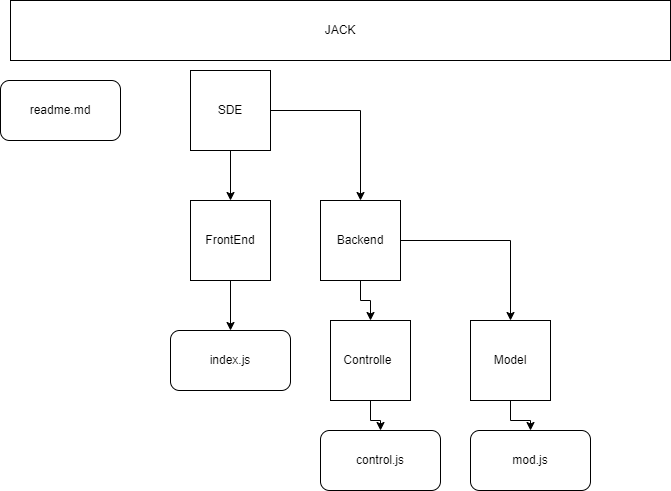

The diagram above was exported from draw.io. Its source (the exported page's mxGraphModel, read from the mxfile embedded in the PNG):
<mxGraphModel dx="1040" dy="571" grid="1" gridSize="10" guides="1" tooltips="1" connect="1" arrows="1" fold="1" page="1" pageScale="1" pageWidth="850" pageHeight="1100" math="0" shadow="0">
  <root>
    <mxCell id="0" />
    <mxCell id="1" parent="0" />
    <mxCell id="VuZUHyQAGiDTNhrEI2CK-33" value="" style="edgeStyle=orthogonalEdgeStyle;rounded=0;orthogonalLoop=1;jettySize=auto;html=1;" edge="1" parent="1" source="VuZUHyQAGiDTNhrEI2CK-1" target="VuZUHyQAGiDTNhrEI2CK-8">
      <mxGeometry relative="1" as="geometry" />
    </mxCell>
    <mxCell id="VuZUHyQAGiDTNhrEI2CK-38" value="" style="edgeStyle=orthogonalEdgeStyle;rounded=0;orthogonalLoop=1;jettySize=auto;html=1;entryX=0.5;entryY=0;entryDx=0;entryDy=0;" edge="1" parent="1" source="VuZUHyQAGiDTNhrEI2CK-1" target="VuZUHyQAGiDTNhrEI2CK-9">
      <mxGeometry relative="1" as="geometry">
        <mxPoint x="500" y="110" as="targetPoint" />
      </mxGeometry>
    </mxCell>
    <mxCell id="VuZUHyQAGiDTNhrEI2CK-1" value="SDE" style="whiteSpace=wrap;html=1;aspect=fixed;" vertex="1" parent="1">
      <mxGeometry x="340" y="70" width="80" height="80" as="geometry" />
    </mxCell>
    <mxCell id="VuZUHyQAGiDTNhrEI2CK-7" value="readme.md" style="rounded=1;whiteSpace=wrap;html=1;" vertex="1" parent="1">
      <mxGeometry x="150" y="80" width="120" height="60" as="geometry" />
    </mxCell>
    <mxCell id="VuZUHyQAGiDTNhrEI2CK-39" value="" style="edgeStyle=orthogonalEdgeStyle;rounded=0;orthogonalLoop=1;jettySize=auto;html=1;" edge="1" parent="1" source="VuZUHyQAGiDTNhrEI2CK-8" target="VuZUHyQAGiDTNhrEI2CK-13">
      <mxGeometry relative="1" as="geometry" />
    </mxCell>
    <mxCell id="VuZUHyQAGiDTNhrEI2CK-8" value="FrontEnd" style="whiteSpace=wrap;html=1;aspect=fixed;" vertex="1" parent="1">
      <mxGeometry x="340" y="200" width="80" height="80" as="geometry" />
    </mxCell>
    <mxCell id="VuZUHyQAGiDTNhrEI2CK-40" value="" style="edgeStyle=orthogonalEdgeStyle;rounded=0;orthogonalLoop=1;jettySize=auto;html=1;" edge="1" parent="1" source="VuZUHyQAGiDTNhrEI2CK-9" target="VuZUHyQAGiDTNhrEI2CK-10">
      <mxGeometry relative="1" as="geometry" />
    </mxCell>
    <mxCell id="VuZUHyQAGiDTNhrEI2CK-43" value="" style="edgeStyle=orthogonalEdgeStyle;rounded=0;orthogonalLoop=1;jettySize=auto;html=1;entryX=0.5;entryY=0;entryDx=0;entryDy=0;" edge="1" parent="1" source="VuZUHyQAGiDTNhrEI2CK-9" target="VuZUHyQAGiDTNhrEI2CK-11">
      <mxGeometry relative="1" as="geometry">
        <mxPoint x="630" y="240" as="targetPoint" />
      </mxGeometry>
    </mxCell>
    <mxCell id="VuZUHyQAGiDTNhrEI2CK-9" value="Backend" style="whiteSpace=wrap;html=1;aspect=fixed;" vertex="1" parent="1">
      <mxGeometry x="470" y="200" width="80" height="80" as="geometry" />
    </mxCell>
    <mxCell id="VuZUHyQAGiDTNhrEI2CK-41" value="" style="edgeStyle=orthogonalEdgeStyle;rounded=0;orthogonalLoop=1;jettySize=auto;html=1;" edge="1" parent="1" source="VuZUHyQAGiDTNhrEI2CK-10" target="VuZUHyQAGiDTNhrEI2CK-14">
      <mxGeometry relative="1" as="geometry" />
    </mxCell>
    <mxCell id="VuZUHyQAGiDTNhrEI2CK-10" value="Controlle&lt;span style=&quot;white-space: pre&quot;&gt;&#09;&lt;/span&gt;" style="whiteSpace=wrap;html=1;aspect=fixed;" vertex="1" parent="1">
      <mxGeometry x="480" y="320" width="80" height="80" as="geometry" />
    </mxCell>
    <mxCell id="VuZUHyQAGiDTNhrEI2CK-44" value="" style="edgeStyle=orthogonalEdgeStyle;rounded=0;orthogonalLoop=1;jettySize=auto;html=1;" edge="1" parent="1" source="VuZUHyQAGiDTNhrEI2CK-11" target="VuZUHyQAGiDTNhrEI2CK-15">
      <mxGeometry relative="1" as="geometry" />
    </mxCell>
    <mxCell id="VuZUHyQAGiDTNhrEI2CK-11" value="Model" style="whiteSpace=wrap;html=1;aspect=fixed;" vertex="1" parent="1">
      <mxGeometry x="620" y="320" width="80" height="80" as="geometry" />
    </mxCell>
    <mxCell id="VuZUHyQAGiDTNhrEI2CK-13" value="index.js" style="rounded=1;whiteSpace=wrap;html=1;" vertex="1" parent="1">
      <mxGeometry x="320" y="330" width="120" height="60" as="geometry" />
    </mxCell>
    <mxCell id="VuZUHyQAGiDTNhrEI2CK-14" value="control.js" style="rounded=1;whiteSpace=wrap;html=1;" vertex="1" parent="1">
      <mxGeometry x="470" y="430" width="120" height="60" as="geometry" />
    </mxCell>
    <mxCell id="VuZUHyQAGiDTNhrEI2CK-15" value="mod.js" style="rounded=1;whiteSpace=wrap;html=1;" vertex="1" parent="1">
      <mxGeometry x="620" y="430" width="120" height="60" as="geometry" />
    </mxCell>
    <mxCell id="VuZUHyQAGiDTNhrEI2CK-16" value="JACK" style="rounded=0;whiteSpace=wrap;html=1;" vertex="1" parent="1">
      <mxGeometry x="160" width="660" height="60" as="geometry" />
    </mxCell>
  </root>
</mxGraphModel>